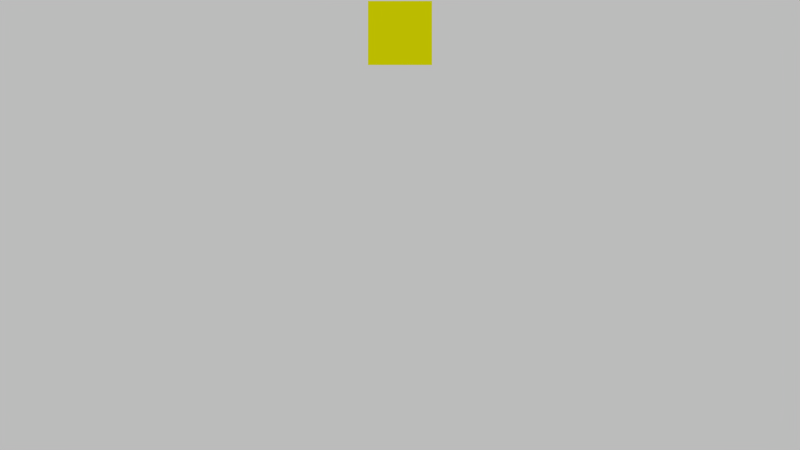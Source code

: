 # Source: minesweeper.blend  (saved by Blender 2.75.0; exported with 4.5.12 LTS)
import bpy
from mathutils import Matrix  # noqa: F401  (used for matrix-valued properties, if any)

bpy.ops.wm.read_factory_settings(use_empty=True)
scene = bpy.context.scene
scene.name = 'Scene'

# ---- collections
col_collection_1 = bpy.data.collections.new('Collection 1'); scene.collection.children.link(col_collection_1)
col_collection_2 = bpy.data.collections.new('Collection 2'); scene.collection.children.link(col_collection_2)
col_collection_2.hide_render = True
col_collection_2.hide_viewport = True

# ---- materials (node trees are filled in below, after node groups)
mat_material = bpy.data.materials.new('Material')
mat_material.alpha_threshold = 0.0
mat_material.use_transparent_shadow = False
mat_material.diffuse_color = (1.0, 1.0, 0.0, 1.0)
mat_material.roughness = 0.5
mat_material_001 = bpy.data.materials.new('Material.001')
mat_material_001.alpha_threshold = 0.0
mat_material_001.use_transparent_shadow = False
mat_material_001.roughness = 0.5
mat_block_0 = bpy.data.materials.new('Block_0')
mat_block_0.alpha_threshold = 0.0
mat_block_0.use_transparent_shadow = False
mat_block_0.diffuse_color = (0.2, 0.2, 0.2, 1.0)
mat_block_0.roughness = 0.5
mat_block_0.line_color = (0.0, 0.0, 0.0, 1.0)
mat_block_1 = bpy.data.materials.new('Block_1')
mat_block_1.alpha_threshold = 0.0
mat_block_1.use_transparent_shadow = False
mat_block_1.diffuse_color = (0.5, 0.5, 0.5, 1.0)
mat_block_1.roughness = 0.5
mat_block_1.line_color = (0.0, 0.0, 0.0, 1.0)
mat_block_2 = bpy.data.materials.new('Block_2')
mat_block_2.alpha_threshold = 0.0
mat_block_2.use_transparent_shadow = False
mat_block_2.roughness = 0.5
mat_block_2.line_color = (0.0, 0.0, 0.0, 1.0)
mat_block_locked = bpy.data.materials.new('Block_locked')
mat_block_locked.alpha_threshold = 0.0
mat_block_locked.use_transparent_shadow = False
mat_block_locked.diffuse_color = (1.0, 0.0, 0.0, 1.0)
mat_block_locked.roughness = 0.5
mat_text = bpy.data.materials.new('Text')
mat_text.alpha_threshold = 0.0
mat_text.use_transparent_shadow = False
mat_text.roughness = 0.5
mat_block_3 = bpy.data.materials.new('Block_3')
mat_block_3.alpha_threshold = 0.0
mat_block_3.use_transparent_shadow = False
mat_block_3.diffuse_color = (1.0, 1.0, 1.0, 1.0)
mat_block_3.roughness = 0.5
mat_block_3.line_color = (0.0, 0.0, 0.0, 1.0)
mat_block__1 = bpy.data.materials.new('Block_-1')
mat_block__1.alpha_threshold = 0.0
mat_block__1.use_transparent_shadow = False
mat_block__1.diffuse_color = (0.1, 0.1, 0.1, 1.0)
mat_block__1.roughness = 0.5

# ---- material node trees

# ---- world
world_world = bpy.data.worlds.new('World'); scene.world = world_world
world_world.color = (0.5, 0.5, 0.5)
world_world.use_sun_shadow = False
world_world.sun_shadow_jitter_overblur = 0.0
world_world.cycles.sampling_method = 'MANUAL'
world_world.cycles.sample_map_resolution = 256

# ---- cameras
cam_camera = bpy.data.cameras.new('Camera')
cam_camera.type = 'ORTHO'
cam_camera.clip_end = 100.0
cam_camera.lens = 35.0
cam_camera.sensor_width = 32.0
cam_camera.sensor_height = 18.0
cam_camera.ortho_scale = 25.0
cam_camera.dof.focus_distance = 0.0
cam_camera.dof.aperture_fstop = 128.0

# ---- meshes
me_plane = bpy.data.meshes.new('Plane')
me_plane.from_pydata([(-21.7, -21.7, 0.0), (21.7, -21.7, 0.0), (-21.7, 21.7, 0.0), (21.7, 21.7, 0.0)], [], [(0, 1, 3, 2)])
me_plane.use_remesh_preserve_volume = False
me_plane.use_remesh_preserve_attributes = False
me_plane.use_mirror_vertex_groups = False
me_plane.update()
me_plane_001 = bpy.data.meshes.new('Plane.001')
me_plane_001.from_pydata([(-1.0, -1.0, 0.0), (1.0, -1.0, 0.0), (-1.0, 1.0, 0.0), (1.0, 1.0, 0.0)], [], [(0, 1, 3, 2)])
me_plane_001.materials.append(mat_material)
me_plane_001.use_remesh_preserve_volume = False
me_plane_001.use_remesh_preserve_attributes = False
me_plane_001.use_mirror_vertex_groups = False
me_plane_001.update()
me_block_locked = bpy.data.meshes.new('Block_locked')
me_block_locked.from_pydata([(1.0, 1.0, 0.0), (1.0, -1.0, 0.0), (-1.0, -1.0, 0.0), (-1.0, 1.0, 0.0), (0.9, 0.9, 0.1), (0.9, -0.9, 0.1), (-0.9, -0.9, 0.1), (-0.9, 0.9, 0.1)], [], [(0, 1, 2, 3), (4, 7, 6, 5), (0, 4, 5, 1), (1, 5, 6, 2), (2, 6, 7, 3), (4, 0, 3, 7)])
me_block_locked.polygons.foreach_set('material_index', [0, 3, 0, 0, 2, 2])
me_block_locked.materials.append(mat_block_0)
me_block_locked.materials.append(mat_block_1)
me_block_locked.materials.append(mat_block_2)
me_block_locked.materials.append(mat_block_locked)
me_block_locked.use_remesh_preserve_volume = False
me_block_locked.use_remesh_preserve_attributes = False
me_block_locked.use_mirror_vertex_groups = False
me_block_locked.update()
me_block_hover = bpy.data.meshes.new('Block_hover')
me_block_hover.from_pydata([(1.0, 1.0, 0.0), (1.0, -1.0, 0.0), (-1.0, -1.0, 0.0), (-1.0, 1.0, 0.0), (0.9, 0.9, 0.1), (0.9, -0.9, 0.1), (-0.9, -0.9, 0.1), (-0.9, 0.9, 0.1)], [], [(0, 1, 2, 3), (4, 7, 6, 5), (0, 4, 5, 1), (1, 5, 6, 2), (2, 6, 7, 3), (4, 0, 3, 7)])
me_block_hover.polygons.foreach_set('material_index', [0, 2, 1, 1, 3, 3])
me_block_hover.materials.append(mat_block_0)
me_block_hover.materials.append(mat_block_1)
me_block_hover.materials.append(mat_block_2)
me_block_hover.materials.append(mat_block_3)
me_block_hover.use_remesh_preserve_volume = False
me_block_hover.use_remesh_preserve_attributes = False
me_block_hover.use_mirror_vertex_groups = False
me_block_hover.update()
me_block_pressed = bpy.data.meshes.new('Block_pressed')
me_block_pressed.from_pydata([(1.0, 1.0, 0.0), (1.0, -1.0, 0.0), (-1.0, -1.0, 0.0), (-1.0, 1.0, 0.0), (0.9, 0.9, 0.1), (0.9, -0.9, 0.1), (-0.9, -0.9, 0.1), (-0.9, 0.9, 0.1)], [], [(0, 1, 2, 3), (4, 7, 6, 5), (0, 4, 5, 1), (1, 5, 6, 2), (2, 6, 7, 3), (4, 0, 3, 7)])
me_block_pressed.polygons.foreach_set('material_index', [0, 0, 3, 3, 1, 1])
me_block_pressed.materials.append(mat_block_0)
me_block_pressed.materials.append(mat_block_1)
me_block_pressed.materials.append(mat_block_2)
me_block_pressed.materials.append(mat_block__1)
me_block_pressed.use_remesh_preserve_volume = False
me_block_pressed.use_remesh_preserve_attributes = False
me_block_pressed.use_mirror_vertex_groups = False
me_block_pressed.update()
me_block = bpy.data.meshes.new('Block')
me_block.from_pydata([(1.0, 1.0, 0.0), (1.0, -1.0, 0.0), (-1.0, -1.0, 0.0), (-1.0, 1.0, 0.0), (0.9, 0.9, 0.1), (0.9, -0.9, 0.1), (-0.9, -0.9, 0.1), (-0.9, 0.9, 0.1)], [], [(0, 1, 2, 3), (4, 7, 6, 5), (0, 4, 5, 1), (1, 5, 6, 2), (2, 6, 7, 3), (4, 0, 3, 7)])
me_block.polygons.foreach_set('material_index', [0, 1, 0, 0, 2, 2])
me_block.materials.append(mat_block_0)
me_block.materials.append(mat_block_1)
me_block.materials.append(mat_block_2)
me_block.use_remesh_preserve_volume = False
me_block.use_remesh_preserve_attributes = False
me_block.use_mirror_vertex_groups = False
me_block.update()

# ---- curves / text
txt_timer = bpy.data.curves.new('Timer', 'FONT')
txt_timer.dimensions = '2D'
txt_timer.body = '0'
txt_timer.materials.append(mat_material_001)
txt_timer.use_path_clamp = True
txt_timer.bevel_resolution = 0
txt_text = bpy.data.curves.new('Text', 'FONT')
txt_text.dimensions = '2D'
txt_text.body = '0'
txt_text.materials.append(mat_text)
txt_text.use_path_clamp = True
txt_text.bevel_resolution = 0

# ---- objects
ob_plane_001 = bpy.data.objects.new('Plane.001', me_plane)
ob_plane = bpy.data.objects.new('Plane', me_plane_001)
ob_empty = bpy.data.objects.new('Empty', None)
ob_camera = bpy.data.objects.new('Camera', cam_camera)
ob_timer = bpy.data.objects.new('Timer', txt_timer)
ob_block_locked = bpy.data.objects.new('Block_locked', me_block_locked)
ob_uncovered = bpy.data.objects.new('Uncovered', None)
ob_uncovered_text = bpy.data.objects.new('Uncovered_text', txt_text)
ob_block_hover = bpy.data.objects.new('Block_hover', me_block_hover)
ob_block_pressed = bpy.data.objects.new('Block_pressed', me_block_pressed)
ob_block = bpy.data.objects.new('Block', me_block)

# ---- transforms, parenting, visibility, modifiers, constraints
ob_plane_001.location = (0.0, 0.0, -5.0)
ob_plane_001.hide_render = True
ob_plane_001.display_type = 'WIRE'
ob_plane_001.lineart.crease_threshold = 0.0
ob_plane.location = (4.5, 11.0, 0.0)
ob_plane.lineart.crease_threshold = 0.0
ob_empty.location = (0.0, 0.0, 0.0)
ob_empty.empty_image_offset = (0.0, 0.0)
ob_empty.lineart.crease_threshold = 0.0
ob_camera.location = (4.5, 5.0, 10.0)
ob_camera.lock_rotations_4d = False
ob_camera.empty_display_type = 'ARROWS'
ob_camera.color = (0.0, 0.0, 0.0, 0.0)
ob_camera.display_type = 'WIRE'
ob_camera.lineart.crease_threshold = 0.0
ob_timer.location = (0.0, 2.0, 0.0)
ob_timer.color = (1.0, 0.0, 0.0, 1.0)
ob_timer.lineart.crease_threshold = 0.0
ob_block_locked.location = (4.0, -2.0, 0.0)
ob_block_locked.scale = (0.5, 0.5, 1.0)
ob_block_locked.lock_rotations_4d = False
ob_block_locked.empty_display_type = 'ARROWS'
ob_block_locked.lineart.crease_threshold = 0.0
ob_uncovered.location = (6.0, 0.0, 0.0)
ob_uncovered.empty_image_offset = (0.0, 0.0)
ob_uncovered.lineart.crease_threshold = 0.0
ob_uncovered_text.parent = ob_uncovered
ob_uncovered_text.matrix_parent_inverse = Matrix(((1.0, 0.0, 0.0, -6.0), (0.0, 1.0, 0.0, -0.0), (0.0, 0.0, 1.0, -0.0), (0.0, 0.0, 0.0, 1.0)))
ob_uncovered_text.location = (5.7, -0.3, 0.0)
ob_uncovered_text.lineart.crease_threshold = 0.0
ob_block_hover.location = (4.0, 1.192e-07, 0.0)
ob_block_hover.scale = (0.5, 0.5, 1.0)
ob_block_hover.lock_rotations_4d = False
ob_block_hover.empty_display_type = 'ARROWS'
ob_block_hover.lineart.crease_threshold = 0.0
ob_block_pressed.location = (2.0, 1.192e-07, 0.0)
ob_block_pressed.scale = (0.5, 0.5, 1.0)
ob_block_pressed.lock_rotations_4d = False
ob_block_pressed.empty_display_type = 'ARROWS'
ob_block_pressed.lineart.crease_threshold = 0.0
ob_block.location = (0.0, 1.192e-07, 0.0)
ob_block.scale = (0.5, 0.5, 1.0)
ob_block.lock_rotations_4d = False
ob_block.empty_display_type = 'ARROWS'
ob_block.lineart.crease_threshold = 0.0

# ---- collection membership
col_collection_1.objects.link(ob_plane_001)
col_collection_1.objects.link(ob_plane)
col_collection_1.objects.link(ob_empty)
col_collection_1.objects.link(ob_camera)
col_collection_2.objects.link(ob_timer)
col_collection_2.objects.link(ob_block_locked)
col_collection_2.objects.link(ob_uncovered)
col_collection_2.objects.link(ob_uncovered_text)
col_collection_2.objects.link(ob_block_hover)
col_collection_2.objects.link(ob_block_pressed)
col_collection_2.objects.link(ob_block)
col_collection_2.objects.link(ob_camera)

# ---- scene / render settings (as saved in the file)
scene.camera = ob_camera
scene.frame_start = 1; scene.frame_end = 250; scene.frame_set(0)
scene.render.engine = 'BLENDER_EEVEE_NEXT'
scene.render.resolution_percentage = 50
scene.render.dither_intensity = 0.0
scene.cycles.use_denoising = False
scene.cycles.samples = 10
scene.cycles.sampling_pattern = 'TABULATED_SOBOL'
scene.cycles.light_sampling_threshold = 0.0
scene.cycles.use_adaptive_sampling = False
scene.cycles.use_light_tree = False
scene.cycles.blur_glossy = 0.0
scene.cycles.pixel_filter_type = 'GAUSSIAN'
scene.cycles.sample_clamp_indirect = 0.0
scene.view_settings.view_transform = 'Standard'
bpy.context.view_layer.update()
